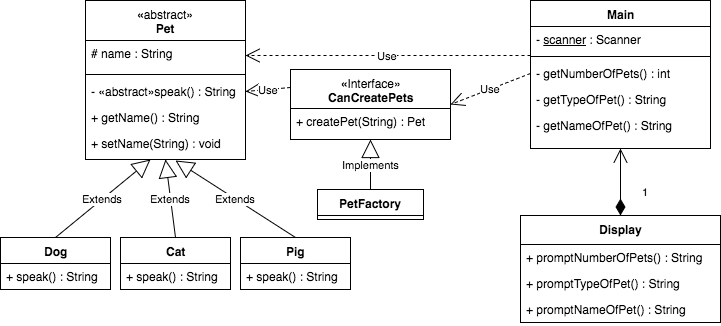

The diagram above was exported from draw.io. Its source (the exported page's mxGraphModel, read from the mxfile embedded in the PNG):
<mxGraphModel dx="1030" dy="544" grid="1" gridSize="10" guides="1" tooltips="1" connect="1" arrows="1" fold="1" page="1" pageScale="1" pageWidth="850" pageHeight="1100" math="0" shadow="0">
  <root>
    <mxCell id="0" />
    <mxCell id="1" parent="0" />
    <mxCell id="4bc3c16bae4d0306-1" value="«&lt;span style=&quot;font-weight: normal&quot;&gt;abstract»&lt;/span&gt;&lt;div&gt;Pet&lt;/div&gt;" style="swimlane;html=1;fontStyle=1;align=center;verticalAlign=top;childLayout=stackLayout;horizontal=1;startSize=40;horizontalStack=0;resizeParent=1;resizeLast=0;collapsible=1;marginBottom=0;swimlaneFillColor=#ffffff;" vertex="1" parent="1">
      <mxGeometry x="145" y="51" width="160" height="159" as="geometry" />
    </mxCell>
    <mxCell id="4bc3c16bae4d0306-2" value="# name : String" style="text;html=1;strokeColor=none;fillColor=none;align=left;verticalAlign=top;spacingLeft=4;spacingRight=4;whiteSpace=wrap;overflow=hidden;rotatable=0;points=[[0,0.5],[1,0.5]];portConstraint=eastwest;" vertex="1" parent="4bc3c16bae4d0306-1">
      <mxGeometry y="40" width="160" height="30" as="geometry" />
    </mxCell>
    <mxCell id="4bc3c16bae4d0306-3" value="" style="line;html=1;strokeWidth=1;fillColor=none;align=left;verticalAlign=middle;spacingTop=-1;spacingLeft=3;spacingRight=3;rotatable=0;labelPosition=right;points=[];portConstraint=eastwest;" vertex="1" parent="4bc3c16bae4d0306-1">
      <mxGeometry y="70" width="160" height="8" as="geometry" />
    </mxCell>
    <mxCell id="4bc3c16bae4d0306-4" value="- «abstract»speak() : String" style="text;html=1;strokeColor=none;fillColor=none;align=left;verticalAlign=top;spacingLeft=4;spacingRight=4;whiteSpace=wrap;overflow=hidden;rotatable=0;points=[[0,0.5],[1,0.5]];portConstraint=eastwest;" vertex="1" parent="4bc3c16bae4d0306-1">
      <mxGeometry y="78" width="160" height="26" as="geometry" />
    </mxCell>
    <mxCell id="4bc3c16bae4d0306-5" value="+ getName() : String" style="text;html=1;strokeColor=none;fillColor=none;align=left;verticalAlign=top;spacingLeft=4;spacingRight=4;whiteSpace=wrap;overflow=hidden;rotatable=0;points=[[0,0.5],[1,0.5]];portConstraint=eastwest;" vertex="1" parent="4bc3c16bae4d0306-1">
      <mxGeometry y="104" width="160" height="26" as="geometry" />
    </mxCell>
    <mxCell id="4bc3c16bae4d0306-6" value="+ setName(String) : void" style="text;html=1;strokeColor=none;fillColor=none;align=left;verticalAlign=top;spacingLeft=4;spacingRight=4;whiteSpace=wrap;overflow=hidden;rotatable=0;points=[[0,0.5],[1,0.5]];portConstraint=eastwest;" vertex="1" parent="4bc3c16bae4d0306-1">
      <mxGeometry y="130" width="160" height="26" as="geometry" />
    </mxCell>
    <mxCell id="4bc3c16bae4d0306-7" value="Dog" style="swimlane;html=1;fontStyle=1;align=center;verticalAlign=top;childLayout=stackLayout;horizontal=1;startSize=26;horizontalStack=0;resizeParent=1;resizeLast=0;collapsible=1;marginBottom=0;swimlaneFillColor=#ffffff;" vertex="1" parent="1">
      <mxGeometry x="60" y="288" width="110" height="52" as="geometry" />
    </mxCell>
    <mxCell id="5d113ea177533997-1" value="+ speak() : String" style="text;html=1;strokeColor=none;fillColor=none;align=left;verticalAlign=top;spacingLeft=4;spacingRight=4;whiteSpace=wrap;overflow=hidden;rotatable=0;points=[[0,0.5],[1,0.5]];portConstraint=eastwest;" vertex="1" parent="4bc3c16bae4d0306-7">
      <mxGeometry y="26" width="110" height="26" as="geometry" />
    </mxCell>
    <mxCell id="4bc3c16bae4d0306-14" value="Extends" style="endArrow=block;endSize=16;endFill=0;html=1;exitX=0.5;exitY=0;entryX=0.406;entryY=1.115;entryPerimeter=0;" edge="1" parent="1" source="4bc3c16bae4d0306-7" target="4bc3c16bae4d0306-6">
      <mxGeometry width="160" relative="1" as="geometry">
        <mxPoint x="40" y="150" as="sourcePoint" />
        <mxPoint x="200" y="150" as="targetPoint" />
      </mxGeometry>
    </mxCell>
    <mxCell id="4bc3c16bae4d0306-15" value="Cat" style="swimlane;html=1;fontStyle=1;align=center;verticalAlign=top;childLayout=stackLayout;horizontal=1;startSize=26;horizontalStack=0;resizeParent=1;resizeLast=0;collapsible=1;marginBottom=0;swimlaneFillColor=#ffffff;" vertex="1" parent="1">
      <mxGeometry x="180" y="288" width="110" height="52" as="geometry" />
    </mxCell>
    <mxCell id="5d113ea177533997-2" value="+ speak() : String" style="text;html=1;strokeColor=none;fillColor=none;align=left;verticalAlign=top;spacingLeft=4;spacingRight=4;whiteSpace=wrap;overflow=hidden;rotatable=0;points=[[0,0.5],[1,0.5]];portConstraint=eastwest;" vertex="1" parent="4bc3c16bae4d0306-15">
      <mxGeometry y="26" width="110" height="26" as="geometry" />
    </mxCell>
    <mxCell id="4bc3c16bae4d0306-19" value="Extends" style="endArrow=block;endSize=16;endFill=0;html=1;exitX=0.5;exitY=0;entryX=0.5;entryY=1;" edge="1" parent="1" source="4bc3c16bae4d0306-15" target="4bc3c16bae4d0306-1">
      <mxGeometry width="160" relative="1" as="geometry">
        <mxPoint x="260" y="250" as="sourcePoint" />
        <mxPoint x="420" y="250" as="targetPoint" />
      </mxGeometry>
    </mxCell>
    <mxCell id="4bc3c16bae4d0306-20" value="Pig" style="swimlane;html=1;fontStyle=1;align=center;verticalAlign=top;childLayout=stackLayout;horizontal=1;startSize=26;horizontalStack=0;resizeParent=1;resizeLast=0;collapsible=1;marginBottom=0;swimlaneFillColor=#ffffff;" vertex="1" parent="1">
      <mxGeometry x="300" y="288" width="110" height="52" as="geometry" />
    </mxCell>
    <mxCell id="5d113ea177533997-3" value="+ speak() : String" style="text;html=1;strokeColor=none;fillColor=none;align=left;verticalAlign=top;spacingLeft=4;spacingRight=4;whiteSpace=wrap;overflow=hidden;rotatable=0;points=[[0,0.5],[1,0.5]];portConstraint=eastwest;" vertex="1" parent="4bc3c16bae4d0306-20">
      <mxGeometry y="26" width="110" height="26" as="geometry" />
    </mxCell>
    <mxCell id="4bc3c16bae4d0306-22" value="Extends" style="endArrow=block;endSize=16;endFill=0;html=1;exitX=0.5;exitY=0;entryX=0.563;entryY=1.154;entryPerimeter=0;" edge="1" parent="1" source="4bc3c16bae4d0306-20" target="4bc3c16bae4d0306-6">
      <mxGeometry width="160" relative="1" as="geometry">
        <mxPoint x="340" y="240" as="sourcePoint" />
        <mxPoint x="500" y="240" as="targetPoint" />
      </mxGeometry>
    </mxCell>
    <mxCell id="4bc3c16bae4d0306-23" value="Main" style="swimlane;html=1;fontStyle=1;align=center;verticalAlign=top;childLayout=stackLayout;horizontal=1;startSize=26;horizontalStack=0;resizeParent=1;resizeLast=0;collapsible=1;marginBottom=0;swimlaneFillColor=#ffffff;" vertex="1" parent="1">
      <mxGeometry x="590" y="51" width="180" height="148" as="geometry" />
    </mxCell>
    <mxCell id="4bc3c16bae4d0306-39" value="- &lt;u&gt;scanner&lt;/u&gt; : Scanner" style="text;html=1;strokeColor=none;fillColor=none;align=left;verticalAlign=top;spacingLeft=4;spacingRight=4;whiteSpace=wrap;overflow=hidden;rotatable=0;points=[[0,0.5],[1,0.5]];portConstraint=eastwest;" vertex="1" parent="4bc3c16bae4d0306-23">
      <mxGeometry y="26" width="180" height="26" as="geometry" />
    </mxCell>
    <mxCell id="4bc3c16bae4d0306-25" value="" style="line;html=1;strokeWidth=1;fillColor=none;align=left;verticalAlign=middle;spacingTop=-1;spacingLeft=3;spacingRight=3;rotatable=0;labelPosition=right;points=[];portConstraint=eastwest;" vertex="1" parent="4bc3c16bae4d0306-23">
      <mxGeometry y="52" width="180" height="8" as="geometry" />
    </mxCell>
    <mxCell id="4bc3c16bae4d0306-26" value="- getNumberOfPets() : int" style="text;html=1;strokeColor=none;fillColor=none;align=left;verticalAlign=top;spacingLeft=4;spacingRight=4;whiteSpace=wrap;overflow=hidden;rotatable=0;points=[[0,0.5],[1,0.5]];portConstraint=eastwest;" vertex="1" parent="4bc3c16bae4d0306-23">
      <mxGeometry y="60" width="180" height="26" as="geometry" />
    </mxCell>
    <mxCell id="4bc3c16bae4d0306-28" value="- getTypeOfPet() : String" style="text;html=1;strokeColor=none;fillColor=none;align=left;verticalAlign=top;spacingLeft=4;spacingRight=4;whiteSpace=wrap;overflow=hidden;rotatable=0;points=[[0,0.5],[1,0.5]];portConstraint=eastwest;" vertex="1" parent="4bc3c16bae4d0306-23">
      <mxGeometry y="86" width="180" height="26" as="geometry" />
    </mxCell>
    <mxCell id="4bc3c16bae4d0306-29" value="- getNameOfPet() : String" style="text;html=1;strokeColor=none;fillColor=none;align=left;verticalAlign=top;spacingLeft=4;spacingRight=4;whiteSpace=wrap;overflow=hidden;rotatable=0;points=[[0,0.5],[1,0.5]];portConstraint=eastwest;" vertex="1" parent="4bc3c16bae4d0306-23">
      <mxGeometry y="112" width="180" height="26" as="geometry" />
    </mxCell>
    <mxCell id="4bc3c16bae4d0306-30" value="Use" style="endArrow=open;endSize=12;dashed=1;html=1;entryX=1;entryY=0.5;exitX=0;exitY=1.115;exitPerimeter=0;" edge="1" parent="1" source="4bc3c16bae4d0306-39" target="4bc3c16bae4d0306-2">
      <mxGeometry width="160" relative="1" as="geometry">
        <mxPoint x="440" y="80" as="sourcePoint" />
        <mxPoint x="570" y="230" as="targetPoint" />
      </mxGeometry>
    </mxCell>
    <mxCell id="4bc3c16bae4d0306-32" value="&lt;div&gt;Display&lt;/div&gt;" style="swimlane;html=1;fontStyle=1;align=center;verticalAlign=top;childLayout=stackLayout;horizontal=1;startSize=29;horizontalStack=0;resizeParent=1;resizeLast=0;collapsible=1;marginBottom=0;swimlaneFillColor=#ffffff;" vertex="1" parent="1">
      <mxGeometry x="580" y="266" width="200" height="107" as="geometry" />
    </mxCell>
    <mxCell id="4bc3c16bae4d0306-35" value="+ promptNumberOfPets() : String" style="text;html=1;strokeColor=none;fillColor=none;align=left;verticalAlign=top;spacingLeft=4;spacingRight=4;whiteSpace=wrap;overflow=hidden;rotatable=0;points=[[0,0.5],[1,0.5]];portConstraint=eastwest;" vertex="1" parent="4bc3c16bae4d0306-32">
      <mxGeometry y="29" width="200" height="26" as="geometry" />
    </mxCell>
    <mxCell id="4bc3c16bae4d0306-36" value="+ promptTypeOfPet() : String" style="text;html=1;strokeColor=none;fillColor=none;align=left;verticalAlign=top;spacingLeft=4;spacingRight=4;whiteSpace=wrap;overflow=hidden;rotatable=0;points=[[0,0.5],[1,0.5]];portConstraint=eastwest;" vertex="1" parent="4bc3c16bae4d0306-32">
      <mxGeometry y="55" width="200" height="26" as="geometry" />
    </mxCell>
    <mxCell id="4bc3c16bae4d0306-37" value="+ promptNameOfPet() : String" style="text;html=1;strokeColor=none;fillColor=none;align=left;verticalAlign=top;spacingLeft=4;spacingRight=4;whiteSpace=wrap;overflow=hidden;rotatable=0;points=[[0,0.5],[1,0.5]];portConstraint=eastwest;" vertex="1" parent="4bc3c16bae4d0306-32">
      <mxGeometry y="81" width="200" height="26" as="geometry" />
    </mxCell>
    <mxCell id="4bc3c16bae4d0306-38" value="1" style="endArrow=open;html=1;endSize=12;startArrow=diamondThin;startSize=14;startFill=1;edgeStyle=orthogonalEdgeStyle;align=left;verticalAlign=bottom;exitX=0.5;exitY=0;entryX=0.5;entryY=1;" edge="1" parent="1" source="4bc3c16bae4d0306-32" target="4bc3c16bae4d0306-23">
      <mxGeometry x="0.037" y="-28" relative="1" as="geometry">
        <mxPoint x="580" y="270" as="sourcePoint" />
        <mxPoint x="730" y="260" as="targetPoint" />
        <Array as="points">
          <mxPoint x="680" y="230" />
          <mxPoint x="680" y="230" />
        </Array>
        <mxPoint x="-8" y="20" as="offset" />
      </mxGeometry>
    </mxCell>
    <mxCell id="4bc3c16bae4d0306-40" value="«&lt;span style=&quot;font-weight: normal&quot;&gt;Interface»&lt;/span&gt;&lt;div&gt;CanCreatePets&lt;/div&gt;" style="swimlane;html=1;fontStyle=1;align=center;verticalAlign=top;childLayout=stackLayout;horizontal=1;startSize=39;horizontalStack=0;resizeParent=1;resizeLast=0;collapsible=1;marginBottom=0;swimlaneFillColor=#ffffff;" vertex="1" parent="1">
      <mxGeometry x="350" y="120" width="160" height="70" as="geometry" />
    </mxCell>
    <mxCell id="4bc3c16bae4d0306-43" value="+ createPet(String) : Pet" style="text;html=1;strokeColor=none;fillColor=none;align=left;verticalAlign=top;spacingLeft=4;spacingRight=4;whiteSpace=wrap;overflow=hidden;rotatable=0;points=[[0,0.5],[1,0.5]];portConstraint=eastwest;" vertex="1" parent="4bc3c16bae4d0306-40">
      <mxGeometry y="39" width="160" height="31" as="geometry" />
    </mxCell>
    <mxCell id="4bc3c16bae4d0306-45" value="Use" style="endArrow=open;endSize=12;dashed=1;html=1;entryX=1;entryY=0.5;exitX=0;exitY=0.5;" edge="1" parent="1" source="4bc3c16bae4d0306-26" target="4bc3c16bae4d0306-40">
      <mxGeometry width="160" relative="1" as="geometry">
        <mxPoint x="560" y="160" as="sourcePoint" />
        <mxPoint x="850" y="150" as="targetPoint" />
      </mxGeometry>
    </mxCell>
    <mxCell id="4bc3c16bae4d0306-46" value="PetFactory" style="swimlane;html=1;fontStyle=1;align=center;verticalAlign=top;childLayout=stackLayout;horizontal=1;startSize=26;horizontalStack=0;resizeParent=1;resizeLast=0;collapsible=1;marginBottom=0;swimlaneFillColor=#ffffff;" vertex="1" parent="1">
      <mxGeometry x="377" y="240" width="106" height="30" as="geometry" />
    </mxCell>
    <mxCell id="4bc3c16bae4d0306-50" value="Implements" style="endArrow=block;endSize=16;endFill=0;html=1;exitX=0.5;exitY=0;entryX=0.5;entryY=1;" edge="1" parent="1" source="4bc3c16bae4d0306-46" target="4bc3c16bae4d0306-40">
      <mxGeometry width="160" relative="1" as="geometry">
        <mxPoint x="830" y="143" as="sourcePoint" />
        <mxPoint x="990" y="143" as="targetPoint" />
        <Array as="points" />
      </mxGeometry>
    </mxCell>
    <mxCell id="4bc3c16bae4d0306-53" value="Use" style="endArrow=open;endSize=12;dashed=1;html=1;entryX=1;entryY=0.5;exitX=0;exitY=0.25;" edge="1" parent="1" source="4bc3c16bae4d0306-40" target="4bc3c16bae4d0306-4">
      <mxGeometry x="315" y="116" width="160" as="geometry">
        <mxPoint x="600" y="116" as="sourcePoint" />
        <mxPoint x="315" y="116" as="targetPoint" />
      </mxGeometry>
    </mxCell>
  </root>
</mxGraphModel>